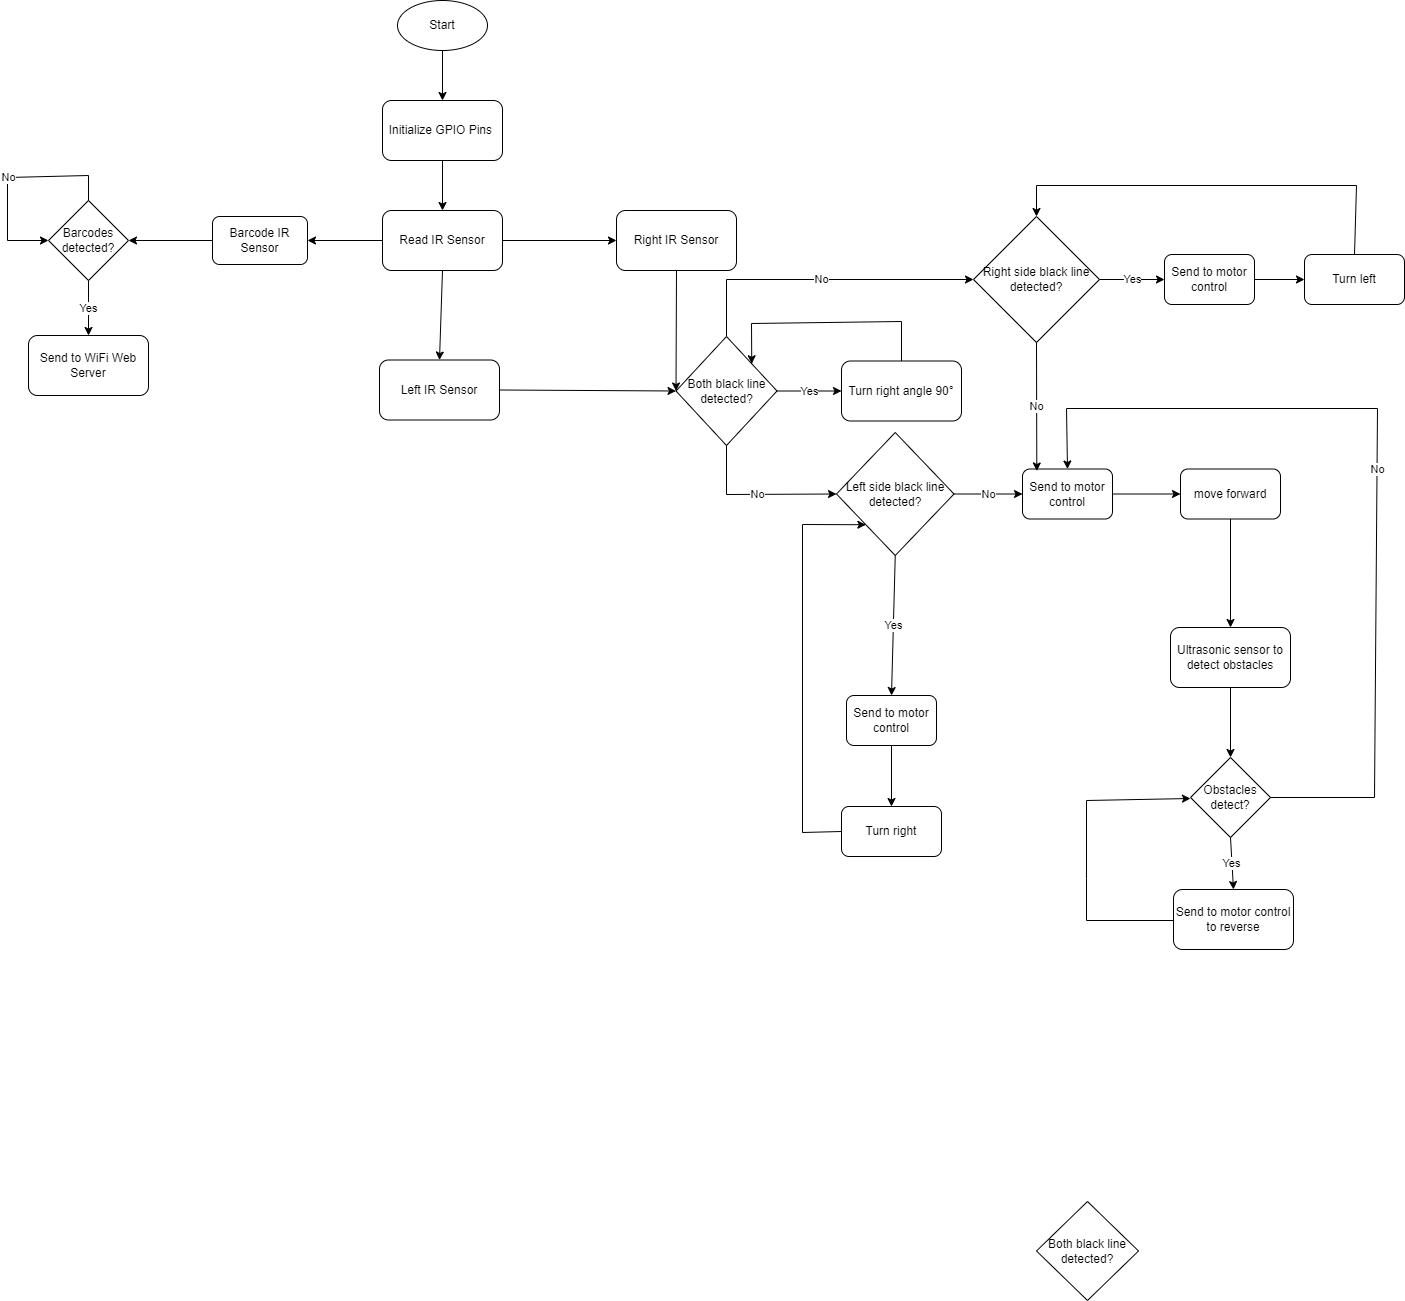

The diagram above was exported from draw.io. Its source (the exported page's mxGraphModel, read from the mxfile embedded in the PNG):
<mxGraphModel dx="2524" dy="750" grid="0" gridSize="10" guides="1" tooltips="1" connect="1" arrows="1" fold="1" page="1" pageScale="1" pageWidth="850" pageHeight="1100" math="0" shadow="0">
  <root>
    <mxCell id="0" />
    <mxCell id="1" parent="0" />
    <mxCell id="0Wi0e5oIvxV9nM5G_XR3-1" value="Start" style="ellipse;whiteSpace=wrap;html=1;" parent="1" vertex="1">
      <mxGeometry x="346" y="8" width="90" height="50" as="geometry" />
    </mxCell>
    <mxCell id="0Wi0e5oIvxV9nM5G_XR3-2" value="Initialize GPIO Pins&amp;nbsp;" style="rounded=1;whiteSpace=wrap;html=1;" parent="1" vertex="1">
      <mxGeometry x="331" y="108" width="120" height="60" as="geometry" />
    </mxCell>
    <mxCell id="JyfDOjhytIX-ybFdrhnF-20" value="" style="edgeStyle=orthogonalEdgeStyle;rounded=0;orthogonalLoop=1;jettySize=auto;html=1;" edge="1" parent="1" source="0Wi0e5oIvxV9nM5G_XR3-6" target="JyfDOjhytIX-ybFdrhnF-19">
      <mxGeometry relative="1" as="geometry" />
    </mxCell>
    <mxCell id="0Wi0e5oIvxV9nM5G_XR3-6" value="Read IR Sensor" style="rounded=1;whiteSpace=wrap;html=1;" parent="1" vertex="1">
      <mxGeometry x="331" y="218" width="120" height="60" as="geometry" />
    </mxCell>
    <mxCell id="0Wi0e5oIvxV9nM5G_XR3-7" value="Ultrasonic sensor to detect obstacles" style="rounded=1;whiteSpace=wrap;html=1;" parent="1" vertex="1">
      <mxGeometry x="1119" y="635" width="120" height="60" as="geometry" />
    </mxCell>
    <mxCell id="0Wi0e5oIvxV9nM5G_XR3-9" value="Send to WiFi Web Server" style="rounded=1;whiteSpace=wrap;html=1;" parent="1" vertex="1">
      <mxGeometry x="-23" y="343" width="120" height="60" as="geometry" />
    </mxCell>
    <mxCell id="0Wi0e5oIvxV9nM5G_XR3-11" value="Barcodes detected?" style="rhombus;whiteSpace=wrap;html=1;" parent="1" vertex="1">
      <mxGeometry x="-3" y="208" width="80" height="80" as="geometry" />
    </mxCell>
    <mxCell id="0Wi0e5oIvxV9nM5G_XR3-13" value="Send to motor control" style="rounded=1;whiteSpace=wrap;html=1;" parent="1" vertex="1">
      <mxGeometry x="971" y="476.5" width="90" height="50" as="geometry" />
    </mxCell>
    <mxCell id="0Wi0e5oIvxV9nM5G_XR3-14" value="Turn right" style="rounded=1;whiteSpace=wrap;html=1;" parent="1" vertex="1">
      <mxGeometry x="790" y="814" width="100" height="50" as="geometry" />
    </mxCell>
    <mxCell id="0Wi0e5oIvxV9nM5G_XR3-16" value="move forward" style="rounded=1;whiteSpace=wrap;html=1;" parent="1" vertex="1">
      <mxGeometry x="1129" y="476.5" width="100" height="50" as="geometry" />
    </mxCell>
    <mxCell id="0Wi0e5oIvxV9nM5G_XR3-18" value="Send to motor control" style="rounded=1;whiteSpace=wrap;html=1;" parent="1" vertex="1">
      <mxGeometry x="795" y="703" width="90" height="50" as="geometry" />
    </mxCell>
    <mxCell id="0Wi0e5oIvxV9nM5G_XR3-20" value="Obstacles&lt;br&gt;detect?" style="rhombus;whiteSpace=wrap;html=1;" parent="1" vertex="1">
      <mxGeometry x="1139" y="765" width="80" height="80" as="geometry" />
    </mxCell>
    <mxCell id="0Wi0e5oIvxV9nM5G_XR3-21" value="Send to motor control to reverse" style="rounded=1;whiteSpace=wrap;html=1;" parent="1" vertex="1">
      <mxGeometry x="1122" y="897" width="120" height="60" as="geometry" />
    </mxCell>
    <mxCell id="0Wi0e5oIvxV9nM5G_XR3-22" value="" style="endArrow=classic;html=1;rounded=0;exitX=0.5;exitY=1;exitDx=0;exitDy=0;entryX=0.5;entryY=0;entryDx=0;entryDy=0;" parent="1" source="0Wi0e5oIvxV9nM5G_XR3-1" target="0Wi0e5oIvxV9nM5G_XR3-2" edge="1">
      <mxGeometry width="50" height="50" relative="1" as="geometry">
        <mxPoint x="226" y="128" as="sourcePoint" />
        <mxPoint x="276" y="78" as="targetPoint" />
      </mxGeometry>
    </mxCell>
    <mxCell id="0Wi0e5oIvxV9nM5G_XR3-23" value="" style="endArrow=classic;html=1;rounded=0;exitX=0.5;exitY=1;exitDx=0;exitDy=0;entryX=0.5;entryY=0;entryDx=0;entryDy=0;" parent="1" source="0Wi0e5oIvxV9nM5G_XR3-2" target="0Wi0e5oIvxV9nM5G_XR3-6" edge="1">
      <mxGeometry width="50" height="50" relative="1" as="geometry">
        <mxPoint x="256" y="238" as="sourcePoint" />
        <mxPoint x="306" y="188" as="targetPoint" />
      </mxGeometry>
    </mxCell>
    <mxCell id="0Wi0e5oIvxV9nM5G_XR3-25" value="" style="endArrow=classic;html=1;rounded=0;exitX=0;exitY=0.5;exitDx=0;exitDy=0;entryX=1;entryY=0.5;entryDx=0;entryDy=0;" parent="1" source="0Wi0e5oIvxV9nM5G_XR3-6" target="JyfDOjhytIX-ybFdrhnF-12" edge="1">
      <mxGeometry width="50" height="50" relative="1" as="geometry">
        <mxPoint x="226" y="268" as="sourcePoint" />
        <mxPoint x="241" y="244" as="targetPoint" />
      </mxGeometry>
    </mxCell>
    <mxCell id="0Wi0e5oIvxV9nM5G_XR3-26" value="Yes" style="endArrow=classic;html=1;rounded=0;exitX=0.5;exitY=1;exitDx=0;exitDy=0;entryX=0.5;entryY=0;entryDx=0;entryDy=0;" parent="1" source="0Wi0e5oIvxV9nM5G_XR3-11" target="0Wi0e5oIvxV9nM5G_XR3-9" edge="1">
      <mxGeometry width="50" height="50" relative="1" as="geometry">
        <mxPoint x="-43" y="383" as="sourcePoint" />
        <mxPoint x="7" y="333" as="targetPoint" />
      </mxGeometry>
    </mxCell>
    <mxCell id="0Wi0e5oIvxV9nM5G_XR3-29" value="No" style="endArrow=classic;html=1;rounded=0;entryX=0;entryY=0.5;entryDx=0;entryDy=0;exitX=0.5;exitY=0;exitDx=0;exitDy=0;" parent="1" source="0Wi0e5oIvxV9nM5G_XR3-11" target="0Wi0e5oIvxV9nM5G_XR3-11" edge="1">
      <mxGeometry width="50" height="50" relative="1" as="geometry">
        <mxPoint x="97" y="243" as="sourcePoint" />
        <mxPoint x="147" y="193" as="targetPoint" />
        <Array as="points">
          <mxPoint x="37" y="183" />
          <mxPoint x="-44" y="185" />
          <mxPoint x="-44" y="248" />
        </Array>
      </mxGeometry>
    </mxCell>
    <mxCell id="0Wi0e5oIvxV9nM5G_XR3-30" value="Yes" style="endArrow=classic;html=1;rounded=0;exitX=0.5;exitY=1;exitDx=0;exitDy=0;entryX=0.5;entryY=0;entryDx=0;entryDy=0;" parent="1" source="JyfDOjhytIX-ybFdrhnF-21" target="0Wi0e5oIvxV9nM5G_XR3-18" edge="1">
      <mxGeometry width="50" height="50" relative="1" as="geometry">
        <mxPoint x="861" y="536" as="sourcePoint" />
        <mxPoint x="796" y="687" as="targetPoint" />
        <Array as="points" />
      </mxGeometry>
    </mxCell>
    <mxCell id="0Wi0e5oIvxV9nM5G_XR3-31" value="" style="endArrow=classic;html=1;rounded=0;exitX=0.5;exitY=1;exitDx=0;exitDy=0;entryX=0.5;entryY=0;entryDx=0;entryDy=0;" parent="1" source="0Wi0e5oIvxV9nM5G_XR3-18" target="0Wi0e5oIvxV9nM5G_XR3-14" edge="1">
      <mxGeometry width="50" height="50" relative="1" as="geometry">
        <mxPoint x="876" y="767" as="sourcePoint" />
        <mxPoint x="1000" y="681" as="targetPoint" />
      </mxGeometry>
    </mxCell>
    <mxCell id="0Wi0e5oIvxV9nM5G_XR3-32" value="No" style="endArrow=classic;html=1;rounded=0;exitX=1;exitY=0.5;exitDx=0;exitDy=0;entryX=0;entryY=0.5;entryDx=0;entryDy=0;" parent="1" source="JyfDOjhytIX-ybFdrhnF-21" target="0Wi0e5oIvxV9nM5G_XR3-13" edge="1">
      <mxGeometry width="50" height="50" relative="1" as="geometry">
        <mxPoint x="675" y="555" as="sourcePoint" />
        <mxPoint x="600" y="575" as="targetPoint" />
      </mxGeometry>
    </mxCell>
    <mxCell id="0Wi0e5oIvxV9nM5G_XR3-33" value="" style="endArrow=classic;html=1;rounded=0;entryX=0;entryY=0.5;entryDx=0;entryDy=0;exitX=1;exitY=0.5;exitDx=0;exitDy=0;" parent="1" source="0Wi0e5oIvxV9nM5G_XR3-13" target="0Wi0e5oIvxV9nM5G_XR3-16" edge="1">
      <mxGeometry width="50" height="50" relative="1" as="geometry">
        <mxPoint x="1059" y="512" as="sourcePoint" />
        <mxPoint x="1135" y="508" as="targetPoint" />
      </mxGeometry>
    </mxCell>
    <mxCell id="0Wi0e5oIvxV9nM5G_XR3-35" value="" style="endArrow=classic;html=1;rounded=0;exitX=0.5;exitY=1;exitDx=0;exitDy=0;entryX=0.5;entryY=0;entryDx=0;entryDy=0;" parent="1" source="0Wi0e5oIvxV9nM5G_XR3-16" target="0Wi0e5oIvxV9nM5G_XR3-7" edge="1">
      <mxGeometry width="50" height="50" relative="1" as="geometry">
        <mxPoint x="627" y="804" as="sourcePoint" />
        <mxPoint x="677" y="754" as="targetPoint" />
      </mxGeometry>
    </mxCell>
    <mxCell id="0Wi0e5oIvxV9nM5G_XR3-36" value="" style="endArrow=classic;html=1;rounded=0;exitX=0.5;exitY=1;exitDx=0;exitDy=0;" parent="1" source="0Wi0e5oIvxV9nM5G_XR3-7" target="0Wi0e5oIvxV9nM5G_XR3-20" edge="1">
      <mxGeometry width="50" height="50" relative="1" as="geometry">
        <mxPoint x="667" y="944" as="sourcePoint" />
        <mxPoint x="717" y="894" as="targetPoint" />
      </mxGeometry>
    </mxCell>
    <mxCell id="0Wi0e5oIvxV9nM5G_XR3-37" value="Yes" style="endArrow=classic;html=1;rounded=0;exitX=0.5;exitY=1;exitDx=0;exitDy=0;entryX=0.5;entryY=0;entryDx=0;entryDy=0;" parent="1" source="0Wi0e5oIvxV9nM5G_XR3-20" target="0Wi0e5oIvxV9nM5G_XR3-21" edge="1">
      <mxGeometry width="50" height="50" relative="1" as="geometry">
        <mxPoint x="607" y="984" as="sourcePoint" />
        <mxPoint x="657" y="934" as="targetPoint" />
      </mxGeometry>
    </mxCell>
    <mxCell id="0Wi0e5oIvxV9nM5G_XR3-38" value="No" style="endArrow=classic;html=1;rounded=0;exitX=1;exitY=0.5;exitDx=0;exitDy=0;entryX=0.5;entryY=0;entryDx=0;entryDy=0;" parent="1" target="0Wi0e5oIvxV9nM5G_XR3-13" edge="1">
      <mxGeometry width="50" height="50" relative="1" as="geometry">
        <mxPoint x="1219" y="805" as="sourcePoint" />
        <mxPoint x="1219" y="351" as="targetPoint" />
        <Array as="points">
          <mxPoint x="1323" y="805" />
          <mxPoint x="1326" y="416" />
          <mxPoint x="1015" y="416" />
        </Array>
      </mxGeometry>
    </mxCell>
    <mxCell id="JyfDOjhytIX-ybFdrhnF-1" value="" style="endArrow=classic;html=1;rounded=0;exitX=0;exitY=0.5;exitDx=0;exitDy=0;entryX=0;entryY=0.5;entryDx=0;entryDy=0;" edge="1" parent="1">
      <mxGeometry width="50" height="50" relative="1" as="geometry">
        <mxPoint x="1122" y="928" as="sourcePoint" />
        <mxPoint x="1139" y="806" as="targetPoint" />
        <Array as="points">
          <mxPoint x="1035" y="928" />
          <mxPoint x="1035" y="886" />
          <mxPoint x="1035" y="808" />
        </Array>
      </mxGeometry>
    </mxCell>
    <mxCell id="JyfDOjhytIX-ybFdrhnF-12" value="Barcode IR Sensor" style="rounded=1;whiteSpace=wrap;html=1;" vertex="1" parent="1">
      <mxGeometry x="161" y="224" width="95" height="48" as="geometry" />
    </mxCell>
    <mxCell id="JyfDOjhytIX-ybFdrhnF-14" value="" style="endArrow=classic;html=1;rounded=0;exitX=0;exitY=0.5;exitDx=0;exitDy=0;entryX=1;entryY=0.5;entryDx=0;entryDy=0;" edge="1" parent="1" source="JyfDOjhytIX-ybFdrhnF-12" target="0Wi0e5oIvxV9nM5G_XR3-11">
      <mxGeometry width="50" height="50" relative="1" as="geometry">
        <mxPoint x="105" y="270" as="sourcePoint" />
        <mxPoint x="155" y="220" as="targetPoint" />
      </mxGeometry>
    </mxCell>
    <mxCell id="JyfDOjhytIX-ybFdrhnF-15" value="" style="endArrow=classic;html=1;rounded=0;exitX=0.5;exitY=1;exitDx=0;exitDy=0;entryX=0.5;entryY=0;entryDx=0;entryDy=0;" edge="1" parent="1" source="0Wi0e5oIvxV9nM5G_XR3-6" target="JyfDOjhytIX-ybFdrhnF-16">
      <mxGeometry width="50" height="50" relative="1" as="geometry">
        <mxPoint x="441" y="354" as="sourcePoint" />
        <mxPoint x="391" y="320" as="targetPoint" />
      </mxGeometry>
    </mxCell>
    <mxCell id="JyfDOjhytIX-ybFdrhnF-16" value="Left IR Sensor" style="rounded=1;whiteSpace=wrap;html=1;" vertex="1" parent="1">
      <mxGeometry x="328" y="367.5" width="120" height="60" as="geometry" />
    </mxCell>
    <mxCell id="JyfDOjhytIX-ybFdrhnF-19" value="Right IR Sensor" style="rounded=1;whiteSpace=wrap;html=1;" vertex="1" parent="1">
      <mxGeometry x="565" y="218" width="120" height="60" as="geometry" />
    </mxCell>
    <mxCell id="JyfDOjhytIX-ybFdrhnF-21" value="Left side black line detected?" style="rhombus;whiteSpace=wrap;html=1;" vertex="1" parent="1">
      <mxGeometry x="785" y="440" width="117.5" height="123" as="geometry" />
    </mxCell>
    <mxCell id="JyfDOjhytIX-ybFdrhnF-22" value="Right side black line detected?" style="rhombus;whiteSpace=wrap;html=1;" vertex="1" parent="1">
      <mxGeometry x="922" y="224" width="126" height="126" as="geometry" />
    </mxCell>
    <mxCell id="JyfDOjhytIX-ybFdrhnF-23" value="Turn left" style="rounded=1;whiteSpace=wrap;html=1;" vertex="1" parent="1">
      <mxGeometry x="1253" y="262" width="100" height="50" as="geometry" />
    </mxCell>
    <mxCell id="JyfDOjhytIX-ybFdrhnF-24" value="Send to motor control" style="rounded=1;whiteSpace=wrap;html=1;" vertex="1" parent="1">
      <mxGeometry x="1113" y="262" width="90" height="50" as="geometry" />
    </mxCell>
    <mxCell id="JyfDOjhytIX-ybFdrhnF-25" value="Yes" style="endArrow=classic;html=1;rounded=0;exitX=1;exitY=0.5;exitDx=0;exitDy=0;entryX=0;entryY=0.5;entryDx=0;entryDy=0;" edge="1" target="JyfDOjhytIX-ybFdrhnF-24" parent="1">
      <mxGeometry width="50" height="50" relative="1" as="geometry">
        <mxPoint x="1048" y="287" as="sourcePoint" />
        <mxPoint x="1103" y="297" as="targetPoint" />
      </mxGeometry>
    </mxCell>
    <mxCell id="JyfDOjhytIX-ybFdrhnF-26" value="" style="endArrow=classic;html=1;rounded=0;exitX=1;exitY=0.5;exitDx=0;exitDy=0;entryX=0;entryY=0.5;entryDx=0;entryDy=0;" edge="1" source="JyfDOjhytIX-ybFdrhnF-24" target="JyfDOjhytIX-ybFdrhnF-23" parent="1">
      <mxGeometry width="50" height="50" relative="1" as="geometry">
        <mxPoint x="1183" y="377" as="sourcePoint" />
        <mxPoint x="1233" y="327" as="targetPoint" />
      </mxGeometry>
    </mxCell>
    <mxCell id="JyfDOjhytIX-ybFdrhnF-27" value="No" style="endArrow=classic;html=1;rounded=0;exitX=0.5;exitY=0;exitDx=0;exitDy=0;entryX=0;entryY=0.5;entryDx=0;entryDy=0;" edge="1" parent="1" source="JyfDOjhytIX-ybFdrhnF-37" target="JyfDOjhytIX-ybFdrhnF-22">
      <mxGeometry width="50" height="50" relative="1" as="geometry">
        <mxPoint x="765" y="313" as="sourcePoint" />
        <mxPoint x="815" y="263" as="targetPoint" />
        <Array as="points">
          <mxPoint x="675" y="287" />
        </Array>
      </mxGeometry>
    </mxCell>
    <mxCell id="JyfDOjhytIX-ybFdrhnF-34" value="Both black line detected?" style="rhombus;whiteSpace=wrap;html=1;" vertex="1" parent="1">
      <mxGeometry x="985" y="1209" width="102" height="99" as="geometry" />
    </mxCell>
    <mxCell id="JyfDOjhytIX-ybFdrhnF-35" value="No" style="endArrow=classic;html=1;rounded=0;exitX=0.5;exitY=1;exitDx=0;exitDy=0;entryX=0.159;entryY=0.04;entryDx=0;entryDy=0;entryPerimeter=0;" edge="1" parent="1" source="JyfDOjhytIX-ybFdrhnF-22" target="0Wi0e5oIvxV9nM5G_XR3-13">
      <mxGeometry width="50" height="50" relative="1" as="geometry">
        <mxPoint x="923" y="365" as="sourcePoint" />
        <mxPoint x="973" y="315" as="targetPoint" />
      </mxGeometry>
    </mxCell>
    <mxCell id="JyfDOjhytIX-ybFdrhnF-36" value="" style="endArrow=classic;html=1;rounded=0;exitX=0.5;exitY=1;exitDx=0;exitDy=0;entryX=0;entryY=0.5;entryDx=0;entryDy=0;" edge="1" parent="1" source="JyfDOjhytIX-ybFdrhnF-19" target="JyfDOjhytIX-ybFdrhnF-37">
      <mxGeometry width="50" height="50" relative="1" as="geometry">
        <mxPoint x="535" y="387" as="sourcePoint" />
        <mxPoint x="585" y="337" as="targetPoint" />
      </mxGeometry>
    </mxCell>
    <mxCell id="JyfDOjhytIX-ybFdrhnF-37" value="Both black line detected?" style="rhombus;whiteSpace=wrap;html=1;" vertex="1" parent="1">
      <mxGeometry x="624.5" y="344" width="101" height="109" as="geometry" />
    </mxCell>
    <mxCell id="JyfDOjhytIX-ybFdrhnF-38" value="" style="endArrow=classic;html=1;rounded=0;exitX=1;exitY=0.5;exitDx=0;exitDy=0;entryX=0;entryY=0.5;entryDx=0;entryDy=0;" edge="1" parent="1" source="JyfDOjhytIX-ybFdrhnF-16" target="JyfDOjhytIX-ybFdrhnF-37">
      <mxGeometry width="50" height="50" relative="1" as="geometry">
        <mxPoint x="499" y="467" as="sourcePoint" />
        <mxPoint x="549" y="417" as="targetPoint" />
        <Array as="points" />
      </mxGeometry>
    </mxCell>
    <mxCell id="JyfDOjhytIX-ybFdrhnF-39" value="Turn right angle 90°" style="rounded=1;whiteSpace=wrap;html=1;" vertex="1" parent="1">
      <mxGeometry x="790" y="368.5" width="120" height="60" as="geometry" />
    </mxCell>
    <mxCell id="JyfDOjhytIX-ybFdrhnF-40" value="Yes" style="endArrow=classic;html=1;rounded=0;exitX=1;exitY=0.5;exitDx=0;exitDy=0;entryX=0;entryY=0.5;entryDx=0;entryDy=0;" edge="1" parent="1" source="JyfDOjhytIX-ybFdrhnF-37" target="JyfDOjhytIX-ybFdrhnF-39">
      <mxGeometry width="50" height="50" relative="1" as="geometry">
        <mxPoint x="722" y="350" as="sourcePoint" />
        <mxPoint x="772" y="300" as="targetPoint" />
      </mxGeometry>
    </mxCell>
    <mxCell id="JyfDOjhytIX-ybFdrhnF-41" value="No" style="endArrow=classic;html=1;rounded=0;exitX=0.5;exitY=1;exitDx=0;exitDy=0;entryX=0;entryY=0.5;entryDx=0;entryDy=0;" edge="1" parent="1" source="JyfDOjhytIX-ybFdrhnF-37" target="JyfDOjhytIX-ybFdrhnF-21">
      <mxGeometry width="50" height="50" relative="1" as="geometry">
        <mxPoint x="723" y="499" as="sourcePoint" />
        <mxPoint x="773" y="449" as="targetPoint" />
        <Array as="points">
          <mxPoint x="675" y="502" />
        </Array>
      </mxGeometry>
    </mxCell>
    <mxCell id="JyfDOjhytIX-ybFdrhnF-42" value="" style="endArrow=classic;html=1;rounded=0;exitX=0.5;exitY=0;exitDx=0;exitDy=0;entryX=1;entryY=0;entryDx=0;entryDy=0;" edge="1" parent="1" source="JyfDOjhytIX-ybFdrhnF-39" target="JyfDOjhytIX-ybFdrhnF-37">
      <mxGeometry width="50" height="50" relative="1" as="geometry">
        <mxPoint x="911" y="359" as="sourcePoint" />
        <mxPoint x="961" y="309" as="targetPoint" />
        <Array as="points">
          <mxPoint x="850" y="329" />
          <mxPoint x="700" y="331" />
        </Array>
      </mxGeometry>
    </mxCell>
    <mxCell id="JyfDOjhytIX-ybFdrhnF-43" value="" style="endArrow=classic;html=1;rounded=0;exitX=0;exitY=0.5;exitDx=0;exitDy=0;entryX=0;entryY=1;entryDx=0;entryDy=0;" edge="1" parent="1" source="0Wi0e5oIvxV9nM5G_XR3-14" target="JyfDOjhytIX-ybFdrhnF-21">
      <mxGeometry width="50" height="50" relative="1" as="geometry">
        <mxPoint x="708" y="725" as="sourcePoint" />
        <mxPoint x="758" y="675" as="targetPoint" />
        <Array as="points">
          <mxPoint x="751" y="840" />
          <mxPoint x="751" y="532" />
        </Array>
      </mxGeometry>
    </mxCell>
    <mxCell id="JyfDOjhytIX-ybFdrhnF-44" value="" style="endArrow=classic;html=1;rounded=0;exitX=0.5;exitY=0;exitDx=0;exitDy=0;entryX=0.5;entryY=0;entryDx=0;entryDy=0;" edge="1" parent="1" source="JyfDOjhytIX-ybFdrhnF-23" target="JyfDOjhytIX-ybFdrhnF-22">
      <mxGeometry width="50" height="50" relative="1" as="geometry">
        <mxPoint x="1259" y="218" as="sourcePoint" />
        <mxPoint x="1309" y="168" as="targetPoint" />
        <Array as="points">
          <mxPoint x="1305" y="193" />
          <mxPoint x="985" y="193" />
        </Array>
      </mxGeometry>
    </mxCell>
  </root>
</mxGraphModel>